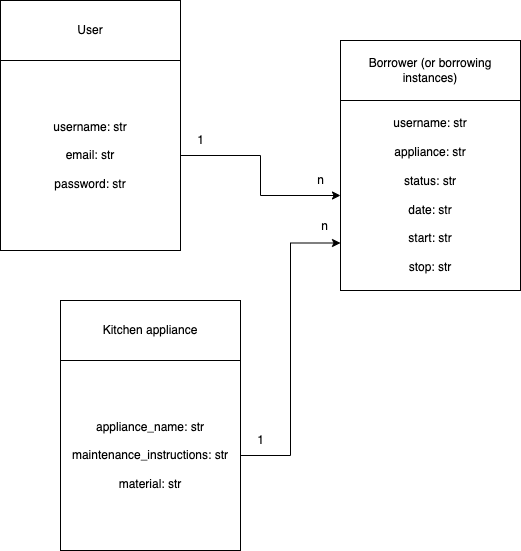

The diagram above was exported from draw.io. Its source (the exported page's mxGraphModel, read from the mxfile embedded in the PNG):
<mxGraphModel dx="946" dy="614" grid="1" gridSize="10" guides="1" tooltips="1" connect="1" arrows="1" fold="1" page="1" pageScale="1" pageWidth="827" pageHeight="1169" math="0" shadow="0">
  <root>
    <mxCell id="0" />
    <mxCell id="1" parent="0" />
    <mxCell id="hStMpalmsmO40KzTU9Hi-6" style="edgeStyle=orthogonalEdgeStyle;rounded=0;orthogonalLoop=1;jettySize=auto;html=1;entryX=0;entryY=0.5;entryDx=0;entryDy=0;" edge="1" parent="1" source="hStMpalmsmO40KzTU9Hi-1" target="hStMpalmsmO40KzTU9Hi-4">
      <mxGeometry relative="1" as="geometry" />
    </mxCell>
    <mxCell id="hStMpalmsmO40KzTU9Hi-1" value="username: str&lt;br&gt;&lt;br&gt;email: str&lt;br&gt;&lt;br&gt;password: str" style="rounded=0;whiteSpace=wrap;html=1;" vertex="1" parent="1">
      <mxGeometry x="200" y="190" width="180" height="190" as="geometry" />
    </mxCell>
    <mxCell id="hStMpalmsmO40KzTU9Hi-2" value="User" style="rounded=0;whiteSpace=wrap;html=1;" vertex="1" parent="1">
      <mxGeometry x="200" y="130" width="180" height="60" as="geometry" />
    </mxCell>
    <mxCell id="hStMpalmsmO40KzTU9Hi-4" value="username: str&lt;br&gt;&lt;br&gt;appliance: str&lt;br&gt;&lt;br&gt;status: str&lt;br&gt;&lt;br&gt;date: str&lt;br&gt;&lt;br&gt;start: str&lt;br&gt;&lt;br&gt;stop: str" style="rounded=0;whiteSpace=wrap;html=1;" vertex="1" parent="1">
      <mxGeometry x="540" y="230" width="180" height="190" as="geometry" />
    </mxCell>
    <mxCell id="hStMpalmsmO40KzTU9Hi-5" value="Borrower (or borrowing instances)" style="rounded=0;whiteSpace=wrap;html=1;" vertex="1" parent="1">
      <mxGeometry x="540" y="170" width="180" height="60" as="geometry" />
    </mxCell>
    <mxCell id="hStMpalmsmO40KzTU9Hi-7" value="1" style="text;html=1;align=center;verticalAlign=middle;resizable=0;points=[];autosize=1;strokeColor=none;fillColor=none;" vertex="1" parent="1">
      <mxGeometry x="390" y="260" width="20" height="20" as="geometry" />
    </mxCell>
    <mxCell id="hStMpalmsmO40KzTU9Hi-8" value="n" style="text;html=1;align=center;verticalAlign=middle;resizable=0;points=[];autosize=1;strokeColor=none;fillColor=none;" vertex="1" parent="1">
      <mxGeometry x="510" y="300" width="20" height="20" as="geometry" />
    </mxCell>
    <mxCell id="hStMpalmsmO40KzTU9Hi-13" style="edgeStyle=orthogonalEdgeStyle;rounded=0;orthogonalLoop=1;jettySize=auto;html=1;entryX=0;entryY=0.75;entryDx=0;entryDy=0;" edge="1" parent="1" source="hStMpalmsmO40KzTU9Hi-9" target="hStMpalmsmO40KzTU9Hi-4">
      <mxGeometry relative="1" as="geometry" />
    </mxCell>
    <mxCell id="hStMpalmsmO40KzTU9Hi-9" value="appliance_name: str&lt;br&gt;&lt;br&gt;maintenance_instructions: str&lt;br&gt;&lt;br&gt;material: str" style="rounded=0;whiteSpace=wrap;html=1;" vertex="1" parent="1">
      <mxGeometry x="260" y="490" width="180" height="190" as="geometry" />
    </mxCell>
    <mxCell id="hStMpalmsmO40KzTU9Hi-10" value="Kitchen appliance" style="rounded=0;whiteSpace=wrap;html=1;" vertex="1" parent="1">
      <mxGeometry x="260" y="430" width="180" height="60" as="geometry" />
    </mxCell>
    <mxCell id="hStMpalmsmO40KzTU9Hi-14" value="1" style="text;html=1;align=center;verticalAlign=middle;resizable=0;points=[];autosize=1;strokeColor=none;fillColor=none;" vertex="1" parent="1">
      <mxGeometry x="450" y="560" width="20" height="20" as="geometry" />
    </mxCell>
    <mxCell id="hStMpalmsmO40KzTU9Hi-15" value="n" style="text;html=1;align=center;verticalAlign=middle;resizable=0;points=[];autosize=1;strokeColor=none;fillColor=none;" vertex="1" parent="1">
      <mxGeometry x="514" y="346" width="20" height="20" as="geometry" />
    </mxCell>
  </root>
</mxGraphModel>